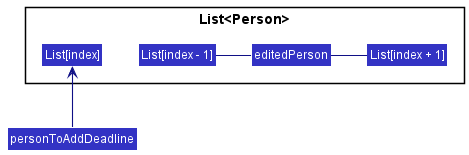

The diagram above was rendered by PlantUML. Its source (embedded in the PNG):
@startuml
!include style.puml
skinparam arrowThickness 1.1
skinparam arrowColor LOGIC_COLOR_T4
skinparam classBackgroundColor LOGIC_COLOR

package List<Person> {
Class "List[index - 1]" as Person1
Class "List[index]" as Person2
Class "List[index + 1]" as Person3
Class "editedPerson" as Person4
}


Person1 - Person4
Person4 - Person3

class Pointer as "personToAddDeadline"
Pointer -up-> Person2
@enduml